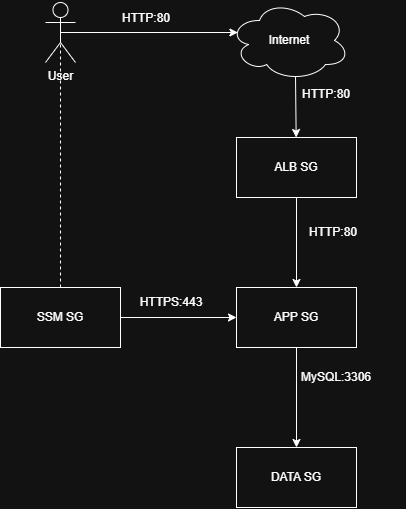

The diagram above was exported from draw.io. Its source (the exported page's mxGraphModel, read from the mxfile embedded in the PNG):
<mxGraphModel dx="1627" dy="978" grid="1" gridSize="10" guides="1" tooltips="1" connect="1" arrows="1" fold="1" page="1" pageScale="1" pageWidth="827" pageHeight="1169" math="0" shadow="0">
  <root>
    <mxCell id="0" />
    <mxCell id="1" parent="0" />
    <mxCell id="Hw8tnGnjeOtkwRsSX1U5-13" edge="1" parent="1" source="Hw8tnGnjeOtkwRsSX1U5-1" style="edgeStyle=orthogonalEdgeStyle;rounded=0;orthogonalLoop=1;jettySize=auto;html=1;entryX=0.5;entryY=0;entryDx=0;entryDy=0;" target="Hw8tnGnjeOtkwRsSX1U5-2">
      <mxGeometry relative="1" as="geometry" />
    </mxCell>
    <mxCell id="Hw8tnGnjeOtkwRsSX1U5-1" parent="1" style="rounded=0;whiteSpace=wrap;html=1;" value="ALB SG" vertex="1">
      <mxGeometry height="60" width="120" x="360" y="240" as="geometry" />
    </mxCell>
    <mxCell id="Hw8tnGnjeOtkwRsSX1U5-14" edge="1" parent="1" source="Hw8tnGnjeOtkwRsSX1U5-2" style="edgeStyle=orthogonalEdgeStyle;rounded=0;orthogonalLoop=1;jettySize=auto;html=1;entryX=0.5;entryY=0;entryDx=0;entryDy=0;" target="Hw8tnGnjeOtkwRsSX1U5-3">
      <mxGeometry relative="1" as="geometry" />
    </mxCell>
    <mxCell id="Hw8tnGnjeOtkwRsSX1U5-2" parent="1" style="rounded=0;whiteSpace=wrap;html=1;" value="APP SG" vertex="1">
      <mxGeometry height="60" width="120" x="360" y="390" as="geometry" />
    </mxCell>
    <mxCell id="Hw8tnGnjeOtkwRsSX1U5-3" parent="1" style="rounded=0;whiteSpace=wrap;html=1;" value="DATA SG" vertex="1">
      <mxGeometry height="60" width="120" x="360" y="550" as="geometry" />
    </mxCell>
    <mxCell id="Hw8tnGnjeOtkwRsSX1U5-5" parent="1" style="ellipse;shape=cloud;whiteSpace=wrap;html=1;" value="Internet" vertex="1">
      <mxGeometry height="80" width="120" x="353" y="103" as="geometry" />
    </mxCell>
    <mxCell id="Hw8tnGnjeOtkwRsSX1U5-6" edge="1" parent="1" source="Hw8tnGnjeOtkwRsSX1U5-5" style="endArrow=classic;html=1;rounded=0;exitX=0.55;exitY=0.95;exitDx=0;exitDy=0;exitPerimeter=0;" target="Hw8tnGnjeOtkwRsSX1U5-1" value="">
      <mxGeometry height="50" relative="1" width="50" as="geometry">
        <mxPoint x="450" y="380" as="sourcePoint" />
        <mxPoint x="500" y="330" as="targetPoint" />
      </mxGeometry>
    </mxCell>
    <mxCell id="Hw8tnGnjeOtkwRsSX1U5-7" parent="1" style="shape=umlActor;verticalLabelPosition=bottom;verticalAlign=top;html=1;outlineConnect=0;" value="User" vertex="1">
      <mxGeometry height="60" width="30" x="169" y="105" as="geometry" />
    </mxCell>
    <mxCell id="Hw8tnGnjeOtkwRsSX1U5-8" edge="1" parent="1" source="Hw8tnGnjeOtkwRsSX1U5-7" style="endArrow=classic;html=1;rounded=0;exitX=0.5;exitY=0.5;exitDx=0;exitDy=0;exitPerimeter=0;entryX=0.07;entryY=0.4;entryDx=0;entryDy=0;entryPerimeter=0;" target="Hw8tnGnjeOtkwRsSX1U5-5" value="">
      <mxGeometry height="50" relative="1" width="50" as="geometry">
        <mxPoint x="450" y="380" as="sourcePoint" />
        <mxPoint x="500" y="330" as="targetPoint" />
      </mxGeometry>
    </mxCell>
    <mxCell id="Hw8tnGnjeOtkwRsSX1U5-15" parent="1" style="text;html=1;whiteSpace=wrap;strokeColor=none;fillColor=none;align=center;verticalAlign=middle;rounded=0;" value="HTTP:80" vertex="1">
      <mxGeometry height="30" width="60" x="240" y="106" as="geometry" />
    </mxCell>
    <mxCell id="Hw8tnGnjeOtkwRsSX1U5-16" parent="1" style="text;html=1;whiteSpace=wrap;strokeColor=none;fillColor=none;align=center;verticalAlign=middle;rounded=0;" value="HTTP:80" vertex="1">
      <mxGeometry height="30" width="60" x="420" y="182" as="geometry" />
    </mxCell>
    <mxCell id="Hw8tnGnjeOtkwRsSX1U5-17" parent="1" style="text;html=1;whiteSpace=wrap;strokeColor=none;fillColor=none;align=center;verticalAlign=middle;rounded=0;" value="HTTP:80" vertex="1">
      <mxGeometry height="30" width="60" x="427" y="320" as="geometry" />
    </mxCell>
    <mxCell id="Hw8tnGnjeOtkwRsSX1U5-18" parent="1" style="text;html=1;whiteSpace=wrap;strokeColor=none;fillColor=none;align=left;verticalAlign=middle;rounded=0;" value="MySQL:3306" vertex="1">
      <mxGeometry height="30" width="106" x="423" y="465" as="geometry" />
    </mxCell>
    <mxCell id="Hw8tnGnjeOtkwRsSX1U5-19" parent="1" style="text;html=1;whiteSpace=wrap;strokeColor=none;fillColor=none;align=center;verticalAlign=middle;rounded=0;" value="HTTPS:443" vertex="1">
      <mxGeometry height="30" width="60" x="265" y="390" as="geometry" />
    </mxCell>
    <mxCell id="Rp8w-tN1bQ6dzffx2uvn-2" edge="1" parent="1" source="Rp8w-tN1bQ6dzffx2uvn-1" style="edgeStyle=orthogonalEdgeStyle;rounded=0;orthogonalLoop=1;jettySize=auto;html=1;entryX=0;entryY=0.5;entryDx=0;entryDy=0;" target="Hw8tnGnjeOtkwRsSX1U5-2">
      <mxGeometry relative="1" as="geometry" />
    </mxCell>
    <mxCell id="Rp8w-tN1bQ6dzffx2uvn-1" parent="1" style="rounded=0;whiteSpace=wrap;html=1;" value="SSM SG" vertex="1">
      <mxGeometry height="60" width="120" x="124" y="390" as="geometry" />
    </mxCell>
    <mxCell id="Rp8w-tN1bQ6dzffx2uvn-4" edge="1" parent="1" source="Rp8w-tN1bQ6dzffx2uvn-1" style="endArrow=none;dashed=1;html=1;rounded=0;exitX=0.5;exitY=0;exitDx=0;exitDy=0;entryX=0.5;entryY=0.5;entryDx=0;entryDy=0;entryPerimeter=0;" target="Hw8tnGnjeOtkwRsSX1U5-7" value="">
      <mxGeometry height="50" relative="1" width="50" as="geometry">
        <mxPoint x="390" y="530" as="sourcePoint" />
        <mxPoint x="440" y="480" as="targetPoint" />
      </mxGeometry>
    </mxCell>
  </root>
</mxGraphModel>